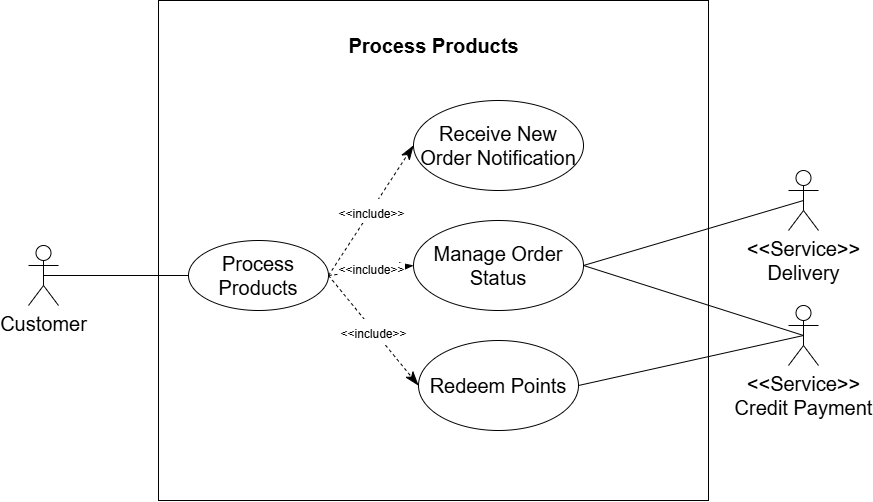

The diagram above was exported from draw.io. Its source (the exported page's mxGraphModel, read from the mxfile embedded in the PNG):
<mxGraphModel dx="1908" dy="1625" grid="1" gridSize="10" guides="1" tooltips="1" connect="1" arrows="1" fold="1" page="1" pageScale="1" pageWidth="850" pageHeight="1100" math="0" shadow="0">
  <root>
    <mxCell id="0" />
    <mxCell id="1" parent="0" />
    <mxCell id="20" value="" style="rounded=0;whiteSpace=wrap;html=1;fontSize=20;" vertex="1" parent="1">
      <mxGeometry x="120" y="-360" width="550" height="500" as="geometry" />
    </mxCell>
    <mxCell id="2" value="&lt;font&gt;Process Products&lt;/font&gt;" style="ellipse;whiteSpace=wrap;html=1;fontSize=20;" parent="1" vertex="1">
      <mxGeometry x="150" y="-120" width="140" height="70" as="geometry" />
    </mxCell>
    <mxCell id="3" value="&lt;font&gt;Receive New Order Notification&lt;/font&gt;" style="ellipse;whiteSpace=wrap;html=1;fontSize=20;" parent="1" vertex="1">
      <mxGeometry x="375" y="-260" width="170" height="90" as="geometry" />
    </mxCell>
    <mxCell id="5" value="&lt;font&gt;Manage Order Status&lt;/font&gt;" style="ellipse;whiteSpace=wrap;html=1;fontSize=20;" parent="1" vertex="1">
      <mxGeometry x="375" y="-140" width="170" height="90" as="geometry" />
    </mxCell>
    <mxCell id="6" value="&lt;font style=&quot;font-size: 12px;&quot;&gt;&amp;lt;&amp;lt;include&amp;gt;&amp;gt;&lt;/font&gt;" style="endArrow=classicThin;endSize=12;dashed=1;html=1;rounded=0;exitX=1;exitY=0.5;exitDx=0;exitDy=0;entryX=0;entryY=0.5;entryDx=0;entryDy=0;endFill=1;fontSize=20;" parent="1" source="2" target="3" edge="1">
      <mxGeometry width="160" relative="1" as="geometry">
        <mxPoint x="350" y="290" as="sourcePoint" />
        <mxPoint x="510" y="290" as="targetPoint" />
      </mxGeometry>
    </mxCell>
    <mxCell id="7" value="&amp;lt;&amp;lt;include&amp;gt;&amp;gt;" style="endArrow=classicThin;endSize=12;dashed=1;html=1;rounded=0;entryX=0;entryY=0.5;entryDx=0;entryDy=0;exitX=1;exitY=0.5;exitDx=0;exitDy=0;endFill=1;fontSize=12;" parent="1" source="2" target="5" edge="1">
      <mxGeometry width="160" relative="1" as="geometry">
        <mxPoint x="620" y="115" as="sourcePoint" />
        <mxPoint x="630" y="220" as="targetPoint" />
      </mxGeometry>
    </mxCell>
    <mxCell id="8" value="&lt;font style=&quot;font-size: 12px;&quot;&gt;&amp;lt;&amp;lt;include&amp;gt;&amp;gt;&lt;/font&gt;" style="endArrow=classicThin;endSize=12;dashed=1;html=1;rounded=0;entryX=0;entryY=0.5;entryDx=0;entryDy=0;exitX=1;exitY=0.5;exitDx=0;exitDy=0;endFill=1;fontSize=20;" parent="1" source="2" target="16" edge="1">
      <mxGeometry width="160" relative="1" as="geometry">
        <mxPoint x="860" y="190" as="sourcePoint" />
        <mxPoint x="390" y="285" as="targetPoint" />
      </mxGeometry>
    </mxCell>
    <mxCell id="9" value="Customer" style="shape=umlActor;verticalLabelPosition=bottom;verticalAlign=top;html=1;fontSize=20;" parent="1" vertex="1">
      <mxGeometry x="-10" y="-115" width="30" height="60" as="geometry" />
    </mxCell>
    <mxCell id="10" value="" style="endArrow=none;html=1;rounded=0;exitX=0.5;exitY=0.5;exitDx=0;exitDy=0;exitPerimeter=0;entryX=0;entryY=0.5;entryDx=0;entryDy=0;fontSize=20;" parent="1" source="9" target="2" edge="1">
      <mxGeometry width="50" height="50" relative="1" as="geometry">
        <mxPoint x="270" y="310" as="sourcePoint" />
        <mxPoint x="70" y="240" as="targetPoint" />
      </mxGeometry>
    </mxCell>
    <mxCell id="11" value="&amp;lt;&amp;lt;Service&amp;gt;&amp;gt;&lt;br&gt;Delivery" style="shape=umlActor;verticalLabelPosition=bottom;verticalAlign=top;html=1;fontSize=20;" parent="1" vertex="1">
      <mxGeometry x="750" y="-190" width="30" height="60" as="geometry" />
    </mxCell>
    <mxCell id="12" value="&amp;lt;&amp;lt;Service&amp;gt;&amp;gt;&lt;div&gt;Credit Payment&lt;/div&gt;" style="shape=umlActor;verticalLabelPosition=bottom;verticalAlign=top;html=1;fontSize=20;" parent="1" vertex="1">
      <mxGeometry x="750" y="-55" width="30" height="60" as="geometry" />
    </mxCell>
    <mxCell id="14" value="" style="endArrow=none;html=1;rounded=0;entryX=0.5;entryY=0.5;entryDx=0;entryDy=0;entryPerimeter=0;exitX=1;exitY=0.5;exitDx=0;exitDy=0;fontSize=20;" parent="1" source="5" target="11" edge="1">
      <mxGeometry width="50" height="50" relative="1" as="geometry">
        <mxPoint x="530" y="285" as="sourcePoint" />
        <mxPoint x="955" y="220" as="targetPoint" />
        <Array as="points" />
      </mxGeometry>
    </mxCell>
    <mxCell id="16" value="&lt;font&gt;Redeem Points&lt;/font&gt;" style="ellipse;whiteSpace=wrap;html=1;fontSize=20;" parent="1" vertex="1">
      <mxGeometry x="380" y="-20" width="160" height="90" as="geometry" />
    </mxCell>
    <mxCell id="17" value="" style="endArrow=none;html=1;rounded=0;entryX=1;entryY=0.5;entryDx=0;entryDy=0;exitX=0.5;exitY=0.5;exitDx=0;exitDy=0;exitPerimeter=0;fontSize=20;" parent="1" source="12" target="16" edge="1">
      <mxGeometry width="50" height="50" relative="1" as="geometry">
        <mxPoint x="980" y="305" as="sourcePoint" />
        <mxPoint x="1315" y="300" as="targetPoint" />
      </mxGeometry>
    </mxCell>
    <mxCell id="18" value="" style="endArrow=none;html=1;rounded=0;exitX=0.5;exitY=0.5;exitDx=0;exitDy=0;exitPerimeter=0;entryX=1;entryY=0.5;entryDx=0;entryDy=0;fontSize=20;" parent="1" source="12" target="5" edge="1">
      <mxGeometry width="50" height="50" relative="1" as="geometry">
        <mxPoint x="830" y="290" as="sourcePoint" />
        <mxPoint x="530" y="155" as="targetPoint" />
      </mxGeometry>
    </mxCell>
    <mxCell id="21" value="&lt;b&gt;&lt;font&gt;Process Products&lt;/font&gt;&lt;/b&gt;" style="text;html=1;align=center;verticalAlign=middle;whiteSpace=wrap;rounded=0;fillColor=none;fontSize=20;" vertex="1" parent="1">
      <mxGeometry x="302.5" y="-330" width="185" height="30" as="geometry" />
    </mxCell>
  </root>
</mxGraphModel>